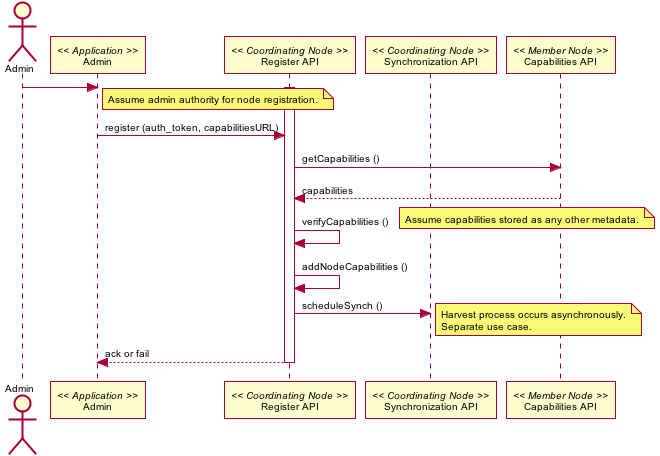

The diagram above was rendered by PlantUML. Its source (embedded in the PNG):
@startuml images/03_seq.png
skinparam activityFontColor black
skinparam activityFontSize 10
skinparam activityFontName arial
skinparam activityArrowFontColor black
skinparam activityArrowFontSize 10
skinparam activityArrowFontName arial
skinparam classArrowFontColor black
skinparam classArrowFontSize 10
skinparam classArrowFontName arial
skinparam classAttributeFontColor black
skinparam classAttributeFontSize 10
skinparam classAttributeFontName arial
skinparam classFontColor black
skinparam classFontSize 10
skinparam classFontName arial
skinparam componentFontColor black
skinparam componentFontSize 10
skinparam componentFontName arial
skinparam componentArrowFontColor black
skinparam componentArrowFontSize 10
skinparam componentArrowFontName arial
skinparam noteFontColor black
skinparam noteFontSize 10
skinparam noteFontName arial
skinparam packageFontColor black
skinparam packageFontSize 10
skinparam packageFontName arial
skinparam sequenceActorFontColor black
skinparam sequenceActorFontSize 10
skinparam sequenceActorFontName arial
skinparam sequenceArrowFontColor black
skinparam sequenceArrowFontSize 10
skinparam sequenceArrowFontName arial
skinparam sequenceGroupingFontColor black
skinparam sequenceGroupingFontSize 10
skinparam sequenceGroupingFontName arial
skinparam sequenceGroupingHeaderFontColor black
skinparam sequenceGroupingHeaderFontSize 10
skinparam sequenceGroupingHeaderFontName arial
skinparam sequenceParticipantFontColor black
skinparam sequenceParticipantFontSize 10
skinparam sequenceParticipantFontName arial
skinparam sequenceTitleFontColor black
skinparam sequenceTitleFontSize 10
skinparam sequenceTitleFontName arial
skinparam titleFontColor black
skinparam titleFontSize 10
skinparam titleFontName arial
skinparam usecaseFontColor black
skinparam usecaseFontSize 7
skinparam usecaseFontName arial
skinparam usecaseActorFontColor black
skinparam usecaseActorFontSize 7
skinparam usecaseActorFontName arial
skinparam usecaseArrowFontColor black
skinparam usecaseArrowFontSize 7
skinparam usecaseArrowFontName arial
actor Admin
participant "Admin" as app_admin << Application >>
Admin -> app_admin
note right
Assume admin authority for node registration.
end note
participant "Register API" as c_reg << Coordinating Node >>
participant "Synchronization API" as c_sync << Coordinating Node >>
activate c_reg
app_admin -> c_reg: register (auth_token, capabilitiesURL)
participant "Capabilities API" as m_cap << Member Node >>
c_reg -> m_cap: getCapabilities ()
c_reg <-- m_cap: capabilities
c_reg -> c_reg: verifyCapabilities ()
note right
Assume capabilities stored as any other metadata.
end note
c_reg -> c_reg: addNodeCapabilities ()
c_reg -> c_sync: scheduleSynch ()
note right
Harvest process occurs asynchronously.
Separate use case.
end note
app_admin <-- c_reg: ack or fail
deactivate c_reg
@enduml